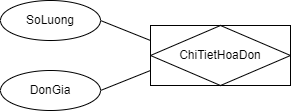

The diagram above was exported from draw.io. Its source (the exported page's mxGraphModel, read from the mxfile embedded in the PNG):
<mxGraphModel dx="1036" dy="605" grid="1" gridSize="10" guides="1" tooltips="1" connect="1" arrows="1" fold="1" page="1" pageScale="1" pageWidth="850" pageHeight="1100" math="0" shadow="0">
  <root>
    <mxCell id="0" />
    <mxCell id="1" parent="0" />
    <mxCell id="ZKteQIWXSEft1UlBS3sX-1" style="orthogonalLoop=1;jettySize=auto;html=1;entryX=1;entryY=0.5;entryDx=0;entryDy=0;endArrow=none;endFill=0;exitX=0;exitY=0.25;exitDx=0;exitDy=0;" edge="1" parent="1" source="ZKteQIWXSEft1UlBS3sX-5" target="ZKteQIWXSEft1UlBS3sX-3">
      <mxGeometry relative="1" as="geometry">
        <mxPoint x="420" y="750.0000000000002" as="sourcePoint" />
        <mxPoint x="430" y="645" as="targetPoint" />
      </mxGeometry>
    </mxCell>
    <mxCell id="ZKteQIWXSEft1UlBS3sX-2" style="orthogonalLoop=1;jettySize=auto;html=1;exitX=0;exitY=0.75;exitDx=0;exitDy=0;entryX=1;entryY=0.5;entryDx=0;entryDy=0;endArrow=none;endFill=0;" edge="1" parent="1" source="ZKteQIWXSEft1UlBS3sX-5" target="ZKteQIWXSEft1UlBS3sX-4">
      <mxGeometry relative="1" as="geometry">
        <mxPoint x="420" y="780.0000000000002" as="sourcePoint" />
        <mxPoint x="470" y="785" as="targetPoint" />
      </mxGeometry>
    </mxCell>
    <mxCell id="ZKteQIWXSEft1UlBS3sX-3" value="SoLuong" style="ellipse;whiteSpace=wrap;html=1;align=center;" vertex="1" parent="1">
      <mxGeometry x="230" y="710" width="100" height="40" as="geometry" />
    </mxCell>
    <mxCell id="ZKteQIWXSEft1UlBS3sX-4" value="DonGia" style="ellipse;whiteSpace=wrap;html=1;align=center;fontStyle=0;" vertex="1" parent="1">
      <mxGeometry x="230" y="780" width="100" height="40" as="geometry" />
    </mxCell>
    <mxCell id="ZKteQIWXSEft1UlBS3sX-5" value="ChiTietHoaDon" style="shape=associativeEntity;whiteSpace=wrap;html=1;align=center;" vertex="1" parent="1">
      <mxGeometry x="380" y="735" width="140" height="60" as="geometry" />
    </mxCell>
  </root>
</mxGraphModel>